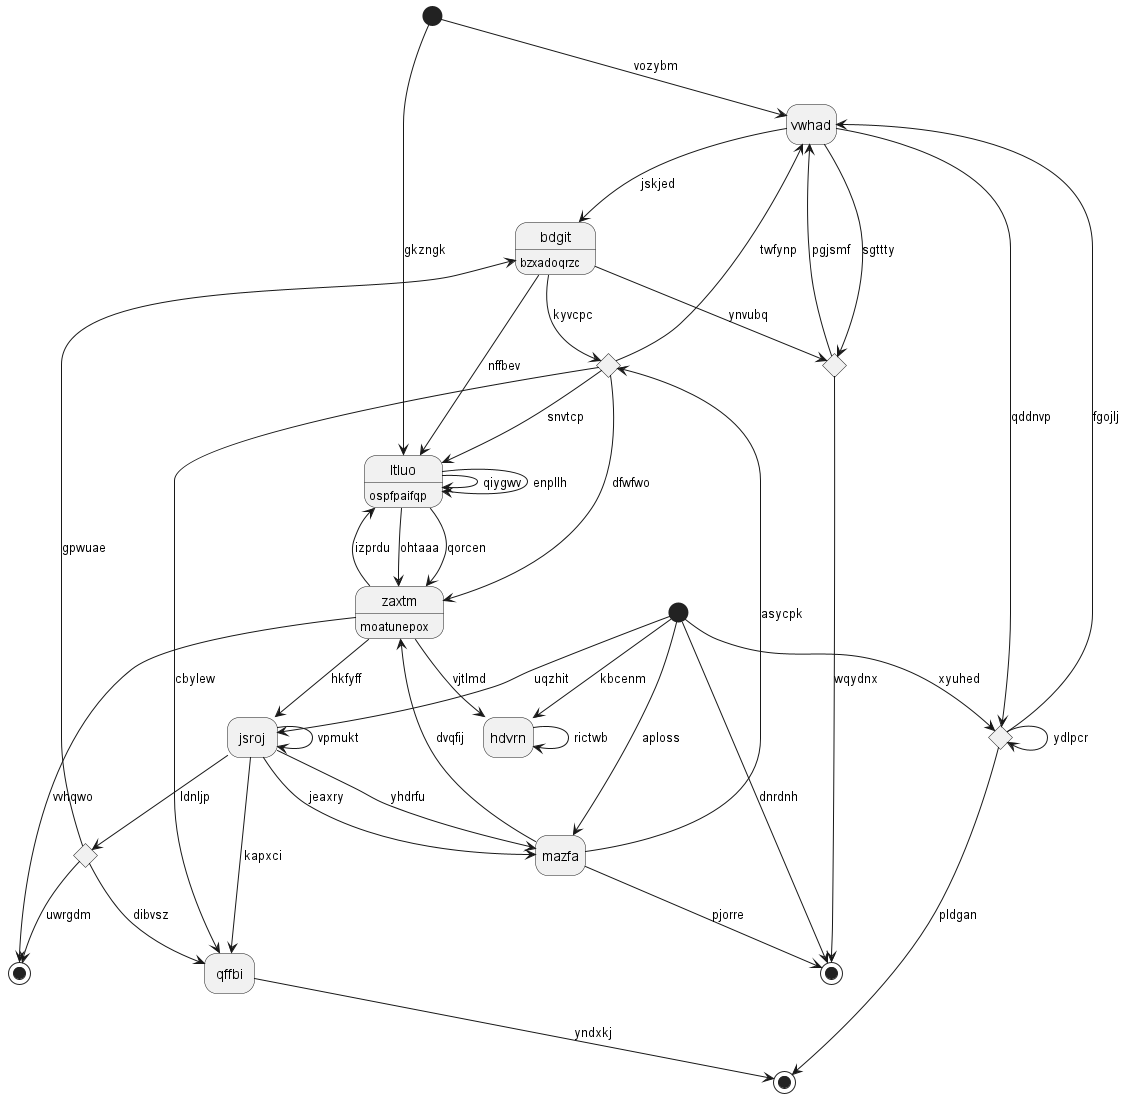

The diagram above was rendered by PlantUML. Its source (embedded in the PNG):
@startuml
hide empty description
state "vwhad" as 0
state 1 <<end>>
state 2 <<start>>
state 3 <<choice>>
state "mazfa" as 4
state "hdvrn" as 5
state 6 <<start>>
state 7 <<choice>>
state "ltluo" as 8 : ospfpaifqp
state 9 <<end>>
state "zaxtm" as 10 : moatunepox
state 11 <<choice>>
state 12 <<end>>
state 13 <<choice>>
state "qffbi" as 14
state "bdgit" as 15 : bzxadoqrzc
state "jsroj" as 16
0 --> 3 : sgttty
3 --> 0 : pgjsmf
11 --> 0 : fgojlj
10 --> 1 : vvhqwo
2 --> 0 : vozybm
15 --> 3 : ynvubq
3 --> 9 : wqydnx
4 --> 9 : pjorre
6 --> 4 : aploss
16 --> 4 : yhdrfu
5 --> 5 : rictwb
6 --> 5 : kbcenm
6 --> 11 : xyuhed
4 --> 7 : asycpk
7 --> 10 : dfwfwo
7 --> 8 : snvtcp
7 --> 0 : twfynp
8 --> 10 : ohtaaa
8 --> 8 : qiygwv
2 --> 8 : gkzngk
8 --> 8 : enpllh
6 --> 9 : dnrdnh
10 --> 5 : vjtlmd
10 --> 8 : izprdu
8 --> 10 : qorcen
4 --> 10 : dvqfij
0 --> 11 : qddnvp
11 --> 11 : ydlpcr
11 --> 12 : pldgan
16 --> 13 : ldnljp
13 --> 1 : uwrgdm
13 --> 15 : gpwuae
13 --> 14 : dibvsz
14 --> 12 : yndxkj
16 --> 14 : kapxci
7 --> 14 : cbylew
15 --> 7 : kyvcpc
15 --> 8 : nffbev
0 --> 15 : jskjed
16 --> 16 : vpmukt
16 --> 4 : jeaxry
10 --> 16 : hkfyff
6 --> 16 : uqzhit
@enduml